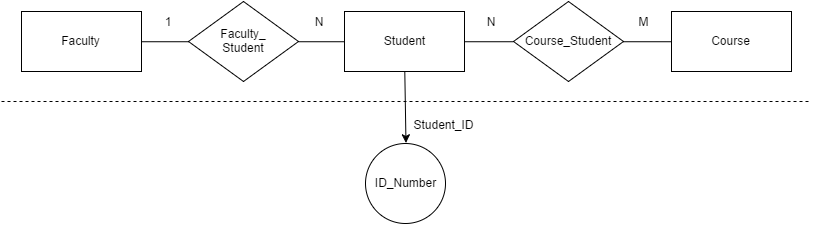

The diagram above was exported from draw.io. Its source (the exported page's mxGraphModel, read from the mxfile embedded in the PNG):
<mxGraphModel dx="924" dy="480" grid="1" gridSize="10" guides="1" tooltips="1" connect="1" arrows="1" fold="1" page="1" pageScale="1" pageWidth="826" pageHeight="1169" background="#ffffff" math="0" shadow="0">
  <root>
    <mxCell id="0" />
    <mxCell id="1" parent="0" />
    <mxCell id="102" value="Student" style="whiteSpace=wrap;html=1;" vertex="1" parent="1">
      <mxGeometry x="351" y="518" width="120" height="60" as="geometry" />
    </mxCell>
    <mxCell id="103" value="Course_Student" style="rhombus;whiteSpace=wrap;html=1;" vertex="1" parent="1">
      <mxGeometry x="520" y="508" width="110" height="80" as="geometry" />
    </mxCell>
    <mxCell id="104" value="Faculty_&lt;div&gt;Student&lt;/div&gt;" style="rhombus;whiteSpace=wrap;html=1;" vertex="1" parent="1">
      <mxGeometry x="195" y="508" width="110" height="80" as="geometry" />
    </mxCell>
    <mxCell id="105" value="Faculty" style="whiteSpace=wrap;html=1;" vertex="1" parent="1">
      <mxGeometry x="28" y="518" width="120" height="60" as="geometry" />
    </mxCell>
    <mxCell id="106" value="Course" style="whiteSpace=wrap;html=1;" vertex="1" parent="1">
      <mxGeometry x="678" y="518" width="120" height="60" as="geometry" />
    </mxCell>
    <mxCell id="107" style="rounded=0;html=1;exitX=1;exitY=0.5;entryX=0;entryY=0.5;jettySize=auto;orthogonalLoop=1;strokeColor=#000000;startArrow=none;startFill=0;endArrow=none;endFill=0;" edge="1" source="105" target="104" parent="1">
      <mxGeometry x="148.33333333333348" y="547.3333333333335" as="geometry" />
    </mxCell>
    <mxCell id="108" style="edgeStyle=none;rounded=0;html=1;exitX=1;exitY=0.5;entryX=0;entryY=0.5;startArrow=none;startFill=0;endArrow=none;endFill=0;jettySize=auto;orthogonalLoop=1;strokeColor=#000000;" edge="1" source="104" target="102" parent="1">
      <mxGeometry x="305" y="547.3333333333335" as="geometry" />
    </mxCell>
    <mxCell id="109" style="edgeStyle=none;rounded=0;html=1;exitX=1;exitY=0.5;entryX=0;entryY=0.5;startArrow=none;startFill=0;endArrow=none;endFill=0;jettySize=auto;orthogonalLoop=1;strokeColor=#000000;" edge="1" source="102" target="103" parent="1">
      <mxGeometry x="471.66666666666674" y="547.3333333333335" as="geometry" />
    </mxCell>
    <mxCell id="110" style="edgeStyle=none;rounded=0;html=1;exitX=1;exitY=0.5;entryX=0;entryY=0.5;startArrow=none;startFill=0;endArrow=none;endFill=0;jettySize=auto;orthogonalLoop=1;strokeColor=#000000;" edge="1" source="103" target="106" parent="1">
      <mxGeometry x="630" y="547.3333333333335" as="geometry" />
    </mxCell>
    <mxCell id="111" value="" style="endArrow=none;html=1;strokeColor=#000000;endFill=0;dashed=1;" edge="1" parent="1">
      <mxGeometry x="8" y="607.9999999999999" width="50" height="50" as="geometry">
        <mxPoint x="8" y="608" as="sourcePoint" />
        <mxPoint x="818" y="608" as="targetPoint" />
      </mxGeometry>
    </mxCell>
    <mxCell id="112" value="ID_Number" style="ellipse;whiteSpace=wrap;html=1;" vertex="1" parent="1">
      <mxGeometry x="372" y="649.8" width="80" height="80" as="geometry" />
    </mxCell>
    <mxCell id="113" value="Student_ID" style="text;html=1;strokeColor=none;fillColor=none;align=center;verticalAlign=middle;whiteSpace=wrap;" vertex="1" parent="1">
      <mxGeometry x="430" y="620.8" width="40" height="20" as="geometry" />
    </mxCell>
    <mxCell id="114" style="edgeStyle=none;rounded=0;html=1;exitX=0.5;exitY=1;entryX=0.5;entryY=0;startArrow=none;startFill=0;endArrow=classic;endFill=1;jettySize=auto;orthogonalLoop=1;strokeColor=#000000;" edge="1" source="102" target="112" parent="1">
      <mxGeometry x="411.66666666666674" y="577.3333333333335" as="geometry" />
    </mxCell>
    <mxCell id="115" value="1" style="text;html=1;strokeColor=none;fillColor=none;align=center;verticalAlign=middle;whiteSpace=wrap;" vertex="1" parent="1">
      <mxGeometry x="154" y="518" width="40" height="20" as="geometry" />
    </mxCell>
    <mxCell id="116" value="N" style="text;html=1;strokeColor=none;fillColor=none;align=center;verticalAlign=middle;whiteSpace=wrap;" vertex="1" parent="1">
      <mxGeometry x="305" y="518" width="40" height="20" as="geometry" />
    </mxCell>
    <mxCell id="117" value="N" style="text;html=1;strokeColor=none;fillColor=none;align=center;verticalAlign=middle;whiteSpace=wrap;" vertex="1" parent="1">
      <mxGeometry x="477" y="518" width="40" height="20" as="geometry" />
    </mxCell>
    <mxCell id="118" value="M" style="text;html=1;strokeColor=none;fillColor=none;align=center;verticalAlign=middle;whiteSpace=wrap;" vertex="1" parent="1">
      <mxGeometry x="630" y="518" width="40" height="20" as="geometry" />
    </mxCell>
  </root>
</mxGraphModel>